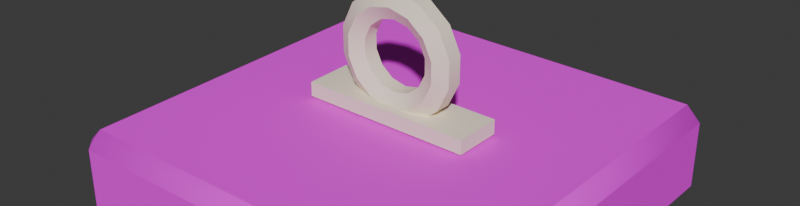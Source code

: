 # Source: tile_5.blend  (saved by Blender 5.2.45; exported with 4.5.12 LTS)
import bpy
from mathutils import Matrix  # noqa: F401  (used for matrix-valued properties, if any)

bpy.ops.wm.read_factory_settings(use_empty=True)
scene = bpy.context.scene
scene.name = 'Scene'

# ---- collections
col_collection = bpy.data.collections.new('Collection'); scene.collection.children.link(col_collection)

# ---- images (referenced by path relative to the original .blend; pixels are not part of the script)
import os
ASSET_DIR = os.environ.get("B2B_ASSET_DIR", "")  # directory of the original .blend (textures are referenced by path, not embedded)
HERE = os.path.dirname(os.path.abspath(__file__))  # packed textures are extracted next to this script under _unpacked/

def load_image(name, relpath, width, height, colorspace="sRGB"):
    """Load a texture the original file referenced (path relative to the .blend, or extracted next to this script)."""
    p = next((c for c in (os.path.join(HERE, relpath), os.path.join(ASSET_DIR, relpath)) if relpath and os.path.exists(c)), "")
    if p:
        img = bpy.data.images.load(p, check_existing=True)
        img.name = name
    else:  # same state as the original file: an image datablock whose file is absent (Cycles renders it pink)
        img = bpy.data.images.new(name, width, height)
        img.source = "FILE"
        img.filepath = "//" + (relpath or name)
    img.colorspace_settings.name = colorspace
    return img
img_crate_tier_5_png = load_image('crate_tier_5.png', 'crate_tier_5.png', 1024, 1024, 'sRGB')

# ---- materials (node trees are filled in below, after node groups)
mat_crate_5 = bpy.data.materials.new('crate_5')
mat_c_fff3dc = bpy.data.materials.new('c_fff3dc')
mat_c_fff3dc.diffuse_color = (1.0, 0.8963, 0.7157, 1.0)

# ---- material node trees
mat_crate_5.use_nodes = True; mat_crate_5.node_tree.nodes.clear()
_N = mat_crate_5.node_tree.nodes; _L = mat_crate_5.node_tree.links
n0 = _N.new('ShaderNodeBsdfPrincipled'); n0.name = 'Principled BSDF'; n0.location = (-200, 100)
n0.inputs[2].default_value = 0.8
n0.inputs[10].default_value = 0.005
n1 = _N.new('ShaderNodeOutputMaterial'); n1.name = 'Material Output'; n1.location = (200, 100)
n2 = _N.new('ShaderNodeTexImage'); n2.name = 'Image Texture'; n2.location = (0, 0)
n2.image = img_crate_tier_5_png
_L.new(n0.outputs[0], n1.inputs[0])
_L.new(n2.outputs[0], n0.inputs[0])
n1.is_active_output = True
mat_c_fff3dc.use_nodes = True; mat_c_fff3dc.node_tree.nodes.clear()
_N = mat_c_fff3dc.node_tree.nodes; _L = mat_c_fff3dc.node_tree.links
n0 = _N.new('ShaderNodeBsdfPrincipled'); n0.name = 'Principled BSDF'; n0.location = (-200, 100)
n0.inputs[0].default_value = (1.0, 0.8963, 0.7157, 1.0)
n0.inputs[2].default_value = 0.8
n0.inputs[10].default_value = 0.005
n1 = _N.new('ShaderNodeOutputMaterial'); n1.name = 'Material Output'; n1.location = (200, 100)
_L.new(n0.outputs[0], n1.inputs[0])
n1.is_active_output = True

# ---- world
world_world = bpy.data.worlds.new('World'); scene.world = world_world
world_world.use_nodes = True; world_world.node_tree.nodes.clear()
_N = world_world.node_tree.nodes; _L = world_world.node_tree.links
n0 = _N.new('ShaderNodeOutputWorld'); n0.name = 'World Output'; n0.location = (200, 100)
n1 = _N.new('ShaderNodeBackground'); n1.name = 'Background'; n1.location = (-200, 100)
n1.inputs[0].default_value = (0.05088, 0.05088, 0.05088, 1.0)
_L.new(n1.outputs[0], n0.inputs[0])
n0.is_active_output = True
world_world.color = (0.05088, 0.05088, 0.05088)
world_world.sun_shadow_jitter_overblur = 0.0

# ---- meshes
me_tile_5 = bpy.data.meshes.new('tile_5')
me_tile_5.from_pydata([(-0.39, -0.39, 0.0), (-0.39, -0.42, 0.03), (-0.42, -0.39, 0.03), (-0.39, -0.42, 0.17), (-0.39, -0.39, 0.2), (-0.42, -0.39, 0.17), (-0.39, 0.39, 0.0), (-0.42, 0.39, 0.03), (-0.39, 0.42, 0.03), (-0.39, 0.39, 0.2), (-0.39, 0.42, 0.17), (-0.42, 0.39, 0.17), (0.39, -0.39, 0.0), (0.42, -0.39, 0.03), (0.39, -0.42, 0.03), (0.39, -0.39, 0.2), (0.39, -0.42, 0.17), (0.42, -0.39, 0.17), (0.39, 0.39, 0.0), (0.39, 0.42, 0.03), (0.42, 0.39, 0.03), (0.39, 0.39, 0.2), (0.42, 0.39, 0.17), (0.39, 0.42, 0.17), (0.0, 0.032, 0.23), (0.0, 0.016, 0.2577), (0.0, -0.016, 0.2577), (0.0, -0.032, 0.23), (0.0, -0.016, 0.2023), (0.0, 0.016, 0.2023), (0.04339, 0.032, 0.2399), (0.03136, 0.016, 0.2649), (0.03136, -0.016, 0.2649), (0.04339, -0.032, 0.2399), (0.05541, -0.016, 0.2149), (0.05541, 0.016, 0.2149), (0.07818, 0.032, 0.2677), (0.05652, 0.016, 0.2849), (0.05652, -0.016, 0.2849), (0.07818, -0.032, 0.2677), (0.09985, -0.016, 0.2504), (0.09985, 0.016, 0.2504), (0.09749, 0.032, 0.3077), (0.07047, 0.016, 0.3139), (0.07047, -0.016, 0.3139), (0.09749, -0.032, 0.3077), (0.1245, -0.016, 0.3016), (0.1245, 0.016, 0.3016), (0.09749, 0.032, 0.3523), (0.07047, 0.016, 0.3461), (0.07047, -0.016, 0.3461), (0.09749, -0.032, 0.3523), (0.1245, -0.016, 0.3584), (0.1245, 0.016, 0.3584), (0.07818, 0.032, 0.3923), (0.05652, 0.016, 0.3751), (0.05652, -0.016, 0.3751), (0.07818, -0.032, 0.3923), (0.09985, -0.016, 0.4096), (0.09985, 0.016, 0.4096), (0.04339, 0.032, 0.4201), (0.03136, 0.016, 0.3951), (0.03136, -0.016, 0.3951), (0.04339, -0.032, 0.4201), (0.05541, -0.016, 0.4451), (0.05541, 0.016, 0.4451), (1.225e-17, 0.032, 0.43), (1.225e-17, 0.016, 0.4023), (1.225e-17, -0.016, 0.4023), (1.225e-17, -0.032, 0.43), (1.225e-17, -0.016, 0.4577), (1.225e-17, 0.016, 0.4577), (-0.04339, 0.032, 0.4201), (-0.03136, 0.016, 0.3951), (-0.03136, -0.016, 0.3951), (-0.04339, -0.032, 0.4201), (-0.05541, -0.016, 0.4451), (-0.05541, 0.016, 0.4451), (-0.07818, 0.032, 0.3923), (-0.05652, 0.016, 0.3751), (-0.05652, -0.016, 0.3751), (-0.07818, -0.032, 0.3923), (-0.09985, -0.016, 0.4096), (-0.09985, 0.016, 0.4096), (-0.09749, 0.032, 0.3523), (-0.07047, 0.016, 0.3461), (-0.07047, -0.016, 0.3461), (-0.09749, -0.032, 0.3523), (-0.1245, -0.016, 0.3584), (-0.1245, 0.016, 0.3584), (-0.09749, 0.032, 0.3077), (-0.07047, 0.016, 0.3139), (-0.07047, -0.016, 0.3139), (-0.09749, -0.032, 0.3077), (-0.1245, -0.016, 0.3016), (-0.1245, 0.016, 0.3016), (-0.07818, 0.032, 0.2677), (-0.05652, 0.016, 0.2849), (-0.05652, -0.016, 0.2849), (-0.07818, -0.032, 0.2677), (-0.09985, -0.016, 0.2504), (-0.09985, 0.016, 0.2504), (-0.04339, 0.032, 0.2399), (-0.03136, 0.016, 0.2649), (-0.03136, -0.016, 0.2649), (-0.04339, -0.032, 0.2399), (-0.05541, -0.016, 0.2149), (-0.05541, 0.016, 0.2149), (-0.18, -0.05, 0.205), (-0.18, -0.05, 0.235), (-0.18, 0.05, 0.205), (-0.18, 0.05, 0.235), (0.18, -0.05, 0.205), (0.18, -0.05, 0.235), (0.18, 0.05, 0.205), (0.18, 0.05, 0.235)], [], [(0, 1, 2), (3, 4, 5), (6, 7, 8), (9, 10, 11), (12, 13, 14), (15, 16, 17), (18, 19, 20), (21, 22, 23), (6, 0, 2, 7), (1, 3, 5, 2), (4, 9, 11, 5), (10, 8, 7, 11), (18, 6, 8, 19), (9, 21, 23, 10), (22, 20, 19, 23), (12, 18, 20, 13), (21, 15, 17, 22), (16, 14, 13, 17), (0, 12, 14, 1), (15, 4, 3, 16), (6, 18, 12, 0), (2, 5, 11, 7), (14, 16, 3, 1), (21, 9, 4, 15), (8, 10, 23, 19), (20, 22, 17, 13), (24, 25, 31, 30), (25, 26, 32, 31), (26, 27, 33, 32), (27, 28, 34, 33), (28, 29, 35, 34), (29, 24, 30, 35), (30, 31, 37, 36), (31, 32, 38, 37), (32, 33, 39, 38), (33, 34, 40, 39), (34, 35, 41, 40), (35, 30, 36, 41), (36, 37, 43, 42), (37, 38, 44, 43), (38, 39, 45, 44), (39, 40, 46, 45), (40, 41, 47, 46), (41, 36, 42, 47), (42, 43, 49, 48), (43, 44, 50, 49), (44, 45, 51, 50), (45, 46, 52, 51), (46, 47, 53, 52), (47, 42, 48, 53), (48, 49, 55, 54), (49, 50, 56, 55), (50, 51, 57, 56), (51, 52, 58, 57), (52, 53, 59, 58), (53, 48, 54, 59), (54, 55, 61, 60), (55, 56, 62, 61), (56, 57, 63, 62), (57, 58, 64, 63), (58, 59, 65, 64), (59, 54, 60, 65), (60, 61, 67, 66), (61, 62, 68, 67), (62, 63, 69, 68), (63, 64, 70, 69), (64, 65, 71, 70), (65, 60, 66, 71), (66, 67, 73, 72), (67, 68, 74, 73), (68, 69, 75, 74), (69, 70, 76, 75), (70, 71, 77, 76), (71, 66, 72, 77), (72, 73, 79, 78), (73, 74, 80, 79), (74, 75, 81, 80), (75, 76, 82, 81), (76, 77, 83, 82), (77, 72, 78, 83), (78, 79, 85, 84), (79, 80, 86, 85), (80, 81, 87, 86), (81, 82, 88, 87), (82, 83, 89, 88), (83, 78, 84, 89), (84, 85, 91, 90), (85, 86, 92, 91), (86, 87, 93, 92), (87, 88, 94, 93), (88, 89, 95, 94), (89, 84, 90, 95), (90, 91, 97, 96), (91, 92, 98, 97), (92, 93, 99, 98), (93, 94, 100, 99), (94, 95, 101, 100), (95, 90, 96, 101), (96, 97, 103, 102), (97, 98, 104, 103), (98, 99, 105, 104), (99, 100, 106, 105), (100, 101, 107, 106), (101, 96, 102, 107), (102, 103, 25, 24), (103, 104, 26, 25), (104, 105, 27, 26), (105, 106, 28, 27), (106, 107, 29, 28), (107, 102, 24, 29), (108, 109, 111, 110), (110, 111, 115, 114), (114, 115, 113, 112), (112, 113, 109, 108), (110, 114, 112, 108), (115, 111, 109, 113)])
me_tile_5.polygons.foreach_set('use_smooth', [True] * 116)
me_tile_5.polygons.foreach_set('material_index', [0, 0, 0, 0, 0, 0, 0, 0, 0, 0, 0, 0, 0, 0, 0, 0, 0, 0, 0, 0, 0, 0, 0, 0, 0, 0, 1, 1, 1, 1, 1, 1, 1, 1, 1, 1, 1, 1, 1, 1, 1, 1, 1, 1, 1, 1, 1, 1, 1, 1, 1, 1, 1, 1, 1, 1, 1, 1, 1, 1, 1, 1, 1, 1, 1, 1, 1, 1, 1, 1, 1, 1, 1, 1, 1, 1, 1, 1, 1, 1, 1, 1, 1, 1, 1, 1, 1, 1, 1, 1, 1, 1, 1, 1, 1, 1, 1, 1, 1, 1, 1, 1, 1, 1, 1, 1, 1, 1, 1, 1, 1, 1, 1, 1, 1, 1])
_k = set([(0, 6), (0, 12), (1, 3), (1, 14), (2, 5), (2, 7), (3, 16), (4, 9), (4, 15), (5, 11), (6, 18), (7, 11), (8, 10), (8, 19), (9, 21), (10, 23), (12, 18), (13, 17), (13, 20), (14, 16), (15, 21), (17, 22), (19, 23), (20, 22), (24, 30), (24, 102), (25, 31), (25, 103), (26, 32), (26, 104), (27, 33), (27, 105), (28, 34), (28, 106), (29, 35), (29, 107), (30, 36), (31, 37), (32, 38), (33, 39), (34, 40), (35, 41), (36, 42), (37, 43), (38, 44), (39, 45), (40, 46), (41, 47), (42, 48), (43, 49), (44, 50), (45, 51), (46, 52), (47, 53), (48, 54), (49, 55), (50, 56), (51, 57), (52, 58), (53, 59), (54, 60), (55, 61), (56, 62), (57, 63), (58, 64), (59, 65), (60, 66), (61, 67), (62, 68), (63, 69), (64, 70), (65, 71), (66, 72), (67, 73), (68, 74), (69, 75), (70, 76), (71, 77), (72, 78), (73, 79), (74, 80), (75, 81), (76, 82), (77, 83), (78, 84), (79, 85), (80, 86), (81, 87), (82, 88), (83, 89), (84, 90), (85, 91), (86, 92), (87, 93), (88, 94), (89, 95), (90, 96), (91, 97), (92, 98), (93, 99), (94, 100), (95, 101), (96, 102), (97, 103), (98, 104), (99, 105), (100, 106), (101, 107), (108, 109), (108, 110), (108, 112), (109, 111), (109, 113), (110, 111), (110, 114), (111, 115), (112, 113), (112, 114), (113, 115), (114, 115)])
me_tile_5.attributes.new('sharp_edge', 'BOOLEAN', 'EDGE').data.foreach_set('value', [ (min(e.vertices), max(e.vertices)) in _k for e in me_tile_5.edges])
_uv = me_tile_5.uv_layers.new(name='UVMap')
_uv.uv.foreach_set('vector', [-0.4643, -0.4643, -0.4643, -0.5, -0.5, -0.4643, -0.4643, -0.5, -0.4643, -0.4643, -0.5, -0.4643, -0.4643, 0.4643, -0.5, 0.4643, -0.4643, 0.5, -0.4643, 0.4643, -0.4643, 0.5, -0.5, 0.4643, 0.4643, -0.4643, 0.5, -0.4643, 0.4643, -0.5, 0.4643, -0.4643, 0.4643, -0.5, 0.5, -0.4643, 0.4643, 0.4643, 0.4643, 0.5, 0.5, 0.4643, 0.4643, 0.4643, 0.5, 0.4643, 0.4643, 0.5, -0.4643, 0.4643, -0.4643, -0.4643, -0.5, -0.4643, -0.5, 0.4643, -0.5, 0.03571, -0.5, 0.2024, -0.4643, 0.2024, -0.4643, 0.03571, -0.4643, -0.4643, -0.4643, 0.4643, -0.5, 0.4643, -0.5, -0.4643, 0.5, 0.2024, 0.5, 0.03571, 0.4643, 0.03571, 0.4643, 0.2024, 0.4643, 0.4643, -0.4643, 0.4643, -0.4643, 0.5, 0.4643, 0.5, -0.4643, 0.4643, 0.4643, 0.4643, 0.4643, 0.5, -0.4643, 0.5, 0.4643, 0.2024, 0.4643, 0.03571, 0.5, 0.03571, 0.5, 0.2024, 0.4643, -0.4643, 0.4643, 0.4643, 0.5, 0.4643, 0.5, -0.4643, 0.4643, 0.4643, 0.4643, -0.4643, 0.5, -0.4643, 0.5, 0.4643, -0.5, 0.2024, -0.5, 0.03571, -0.4643, 0.03571, -0.4643, 0.2024, -0.4643, -0.4643, 0.4643, -0.4643, 0.4643, -0.5, -0.4643, -0.5, 0.4643, -0.4643, -0.4643, -0.4643, -0.4643, -0.5, 0.4643, -0.5, -0.4643, 0.4643, 0.4643, 0.4643, 0.4643, -0.4643, -0.4643, -0.4643, -0.4643, 0.03571, -0.4643, 0.2024, 0.4643, 0.2024, 0.4643, 0.03571, 0.4643, 0.03571, 0.4643, 0.2024, -0.4643, 0.2024, -0.4643, 0.03571, 0.4643, 0.4643, -0.4643, 0.4643, -0.4643, -0.4643, 0.4643, -0.4643, -0.4643, 0.03571, -0.4643, 0.2024, 0.4643, 0.2024, 0.4643, 0.03571, 0.4643, 0.03571, 0.4643, 0.2024, -0.4643, 0.2024, -0.4643, 0.03571, 0.0, 0.0, 0.0, 0.0, 0.0, 0.0, 0.0, 0.0, 0.0, 0.0, 0.0, 0.0, 0.0, 0.0, 0.0, 0.0, 0.0, 0.0, 0.0, 0.0, 0.0, 0.0, 0.0, 0.0, 0.0, 0.0, 0.0, 0.0, 0.0, 0.0, 0.0, 0.0, 0.0, 0.0, 0.0, 0.0, 0.0, 0.0, 0.0, 0.0, 0.0, 0.0, 0.0, 0.0, 0.0, 0.0, 0.0, 0.0, 0.0, 0.0, 0.0, 0.0, 0.0, 0.0, 0.0, 0.0, 0.0, 0.0, 0.0, 0.0, 0.0, 0.0, 0.0, 0.0, 0.0, 0.0, 0.0, 0.0, 0.0, 0.0, 0.0, 0.0, 0.0, 0.0, 0.0, 0.0, 0.0, 0.0, 0.0, 0.0, 0.0, 0.0, 0.0, 0.0, 0.0, 0.0, 0.0, 0.0, 0.0, 0.0, 0.0, 0.0, 0.0, 0.0, 0.0, 0.0, 0.0, 0.0, 0.0, 0.0, 0.0, 0.0, 0.0, 0.0, 0.0, 0.0, 0.0, 0.0, 0.0, 0.0, 0.0, 0.0, 0.0, 0.0, 0.0, 0.0, 0.0, 0.0, 0.0, 0.0, 0.0, 0.0, 0.0, 0.0, 0.0, 0.0, 0.0, 0.0, 0.0, 0.0, 0.0, 0.0, 0.0, 0.0, 0.0, 0.0, 0.0, 0.0, 0.0, 0.0, 0.0, 0.0, 0.0, 0.0, 0.0, 0.0, 0.0, 0.0, 0.0, 0.0, 0.0, 0.0, 0.0, 0.0, 0.0, 0.0, 0.0, 0.0, 0.0, 0.0, 0.0, 0.0, 0.0, 0.0, 0.0, 0.0, 0.0, 0.0, 0.0, 0.0, 0.0, 0.0, 0.0, 0.0, 0.0, 0.0, 0.0, 0.0, 0.0, 0.0, 0.0, 0.0, 0.0, 0.0, 0.0, 0.0, 0.0, 0.0, 0.0, 0.0, 0.0, 0.0, 0.0, 0.0, 0.0, 0.0, 0.0, 0.0, 0.0, 0.0, 0.0, 0.0, 0.0, 0.0, 0.0, 0.0, 0.0, 0.0, 0.0, 0.0, 0.0, 0.0, 0.0, 0.0, 0.0, 0.0, 0.0, 0.0, 0.0, 0.0, 0.0, 0.0, 0.0, 0.0, 0.0, 0.0, 0.0, 0.0, 0.0, 0.0, 0.0, 0.0, 0.0, 0.0, 0.0, 0.0, 0.0, 0.0, 0.0, 0.0, 0.0, 0.0, 0.0, 0.0, 0.0, 0.0, 0.0, 0.0, 0.0, 0.0, 0.0, 0.0, 0.0, 0.0, 0.0, 0.0, 0.0, 0.0, 0.0, 0.0, 0.0, 0.0, 0.0, 0.0, 0.0, 0.0, 0.0, 0.0, 0.0, 0.0, 0.0, 0.0, 0.0, 0.0, 0.0, 0.0, 0.0, 0.0, 0.0, 0.0, 0.0, 0.0, 0.0, 0.0, 0.0, 0.0, 0.0, 0.0, 0.0, 0.0, 0.0, 0.0, 0.0, 0.0, 0.0, 0.0, 0.0, 0.0, 0.0, 0.0, 0.0, 0.0, 0.0, 0.0, 0.0, 0.0, 0.0, 0.0, 0.0, 0.0, 0.0, 0.0, 0.0, 0.0, 0.0, 0.0, 0.0, 0.0, 0.0, 0.0, 0.0, 0.0, 0.0, 0.0, 0.0, 0.0, 0.0, 0.0, 0.0, 0.0, 0.0, 0.0, 0.0, 0.0, 0.0, 0.0, 0.0, 0.0, 0.0, 0.0, 0.0, 0.0, 0.0, 0.0, 0.0, 0.0, 0.0, 0.0, 0.0, 0.0, 0.0, 0.0, 0.0, 0.0, 0.0, 0.0, 0.0, 0.0, 0.0, 0.0, 0.0, 0.0, 0.0, 0.0, 0.0, 0.0, 0.0, 0.0, 0.0, 0.0, 0.0, 0.0, 0.0, 0.0, 0.0, 0.0, 0.0, 0.0, 0.0, 0.0, 0.0, 0.0, 0.0, 0.0, 0.0, 0.0, 0.0, 0.0, 0.0, 0.0, 0.0, 0.0, 0.0, 0.0, 0.0, 0.0, 0.0, 0.0, 0.0, 0.0, 0.0, 0.0, 0.0, 0.0, 0.0, 0.0, 0.0, 0.0, 0.0, 0.0, 0.0, 0.0, 0.0, 0.0, 0.0, 0.0, 0.0, 0.0, 0.0, 0.0, 0.0, 0.0, 0.0, 0.0, 0.0, 0.0, 0.0, 0.0, 0.0, 0.0, 0.0, 0.0, 0.0, 0.0, 0.0, 0.0, 0.0, 0.0, 0.0, 0.0, 0.0, 0.0, 0.0, 0.0, 0.0, 0.0, 0.0, 0.0, 0.0, 0.0, 0.0, 0.0, 0.0, 0.0, 0.0, 0.0, 0.0, 0.0, 0.0, 0.0, 0.0, 0.0, 0.0, 0.0, 0.0, 0.0, 0.0, 0.0, 0.0, 0.0, 0.0, 0.0, 0.0, 0.0, 0.0, 0.0, 0.0, 0.0, 0.0, 0.0, 0.0, 0.0, 0.0, 0.0, 0.0, 0.0, 0.0, 0.0, 0.0, 0.0, 0.0, 0.0, 0.0, 0.0, 0.0, 0.0, 0.0, 0.0, 0.0, 0.0, 0.0, 0.0, 0.0, 0.0, 0.0, 0.0, 0.0, 0.0, 0.0, 0.0, 0.0, 0.0, 0.0, 0.0, 0.0, 0.0, 0.0, 0.0, 0.0, 0.0, 0.0, 0.0, 0.0, 0.0, 0.0, 0.0, 0.0, 0.0, 0.0, 0.0, 0.0, 0.0, 0.0, 0.0, 0.0, 0.0, 0.0, 0.0, 0.0, 0.0, 0.0, 0.0, 0.0, 0.0, 0.0, 0.0, 0.0, 0.0, 0.0, 0.0, 0.0, 0.0, 0.0, 0.0, 0.0, 0.0, 0.0, 0.0, 0.0, 0.0, 0.0, 0.0, 0.0, 0.0, 0.0, 0.0, 0.0, 0.0, 0.0, 0.0, 0.0, 0.0, 0.0, 0.0, 0.0, 0.0, 0.0, 0.0, 0.0, 0.0, 0.0, 0.0, 0.0, 0.0, 0.0, 0.0, 0.0, 0.0, 0.0, 0.0, 0.0, 0.0, 0.0, 0.0, 0.0, 0.0, 0.0, 0.0, 0.0, 0.0, 0.0, 0.0, 0.0, 0.0, 0.0, 0.0, 0.0, 0.0, 0.0, 0.0, 0.0, 0.0, 0.0, 0.0, 0.0, 0.0, 0.0, 0.0, 0.0, 0.0, 0.0, 0.0, 0.0, 0.0, 0.0, 0.0, 0.0, 0.0, 0.0, 0.0, 0.0, 0.0, 0.0, 0.0, 0.0, 0.0, 0.0, 0.0, 0.0, 0.0, 0.0, 0.0, 0.0, 0.0, 0.0, 0.0, 0.0, 0.0, 0.0, 0.0, 0.0, 0.0, 0.0, 0.0, 0.0, 0.0, 0.0, 0.0, 0.0, 0.0, 0.0, 0.0, 0.0, 0.0, 0.0, 0.0, 0.0, 0.0, 0.0, 0.0, 0.0, 0.0, 0.375, 0.0, 0.625, 0.0, 0.625, 0.25, 0.375, 0.25, 0.375, 0.25, 0.625, 0.25, 0.625, 0.5, 0.375, 0.5, 0.375, 0.5, 0.625, 0.5, 0.625, 0.75, 0.375, 0.75, 0.375, 0.75, 0.625, 0.75, 0.625, 1.0, 0.375, 1.0, 0.125, 0.5, 0.375, 0.5, 0.375, 0.75, 0.125, 0.75, 0.625, 0.5, 0.875, 0.5, 0.875, 0.75, 0.625, 0.75])
me_tile_5.materials.append(mat_crate_5)
me_tile_5.materials.append(mat_c_fff3dc)
me_tile_5.update()

# ---- objects
ob_tile_5 = bpy.data.objects.new('tile_5', me_tile_5)

# ---- transforms, parenting, visibility, modifiers, constraints
ob_tile_5.location = (0.0, 0.0, 0.0)

# ---- collection membership
col_collection.objects.link(ob_tile_5)

# ---- scene / render settings (as saved in the file)
scene.frame_start = 1; scene.frame_end = 250; scene.frame_set(1)
scene.render.engine = 'BLENDER_WORKBENCH'
scene.render.resolution_x = 1400
scene.render.resolution_y = 360
scene.render.bake_bias = 0.0
scene.render.bake_samples = 0
scene.render.compositor_device = 'GPU'
scene.eevee.use_volume_custom_range = False
scene.eevee.fast_gi_thickness_near = 0.1
scene.eevee.fast_gi_thickness_far = 0.0
scene.eevee.ray_tracing_options.screen_trace_thickness = 0.1
bpy.context.view_layer.update()

# ---- added for rendering (the .blend has no active camera and no usable light): camera, sun
cam_auto = bpy.data.cameras.new('AutoCamera')
cam_auto.lens = 50.0
cam_auto.sensor_width = 36.0
cam_auto.clip_end = 1000.0
ob_auto_camera = bpy.data.objects.new('AutoCamera', cam_auto)
scene.collection.objects.link(ob_auto_camera)
ob_auto_camera.location = (1.17787, -1.41345, 1.17116)
ob_auto_camera.rotation_euler = (1.09748, -7.21219e-08, 0.694738)
scene.camera = ob_auto_camera
light_auto_sun = bpy.data.lights.new('AutoSun', 'SUN')
light_auto_sun.energy = 3.0
light_auto_sun.angle = 0.0523599
ob_auto_sun = bpy.data.objects.new('AutoSun', light_auto_sun)
scene.collection.objects.link(ob_auto_sun)
ob_auto_sun.rotation_euler = (0.872665, 0.174533, 0.523599)
bpy.context.view_layer.update()
